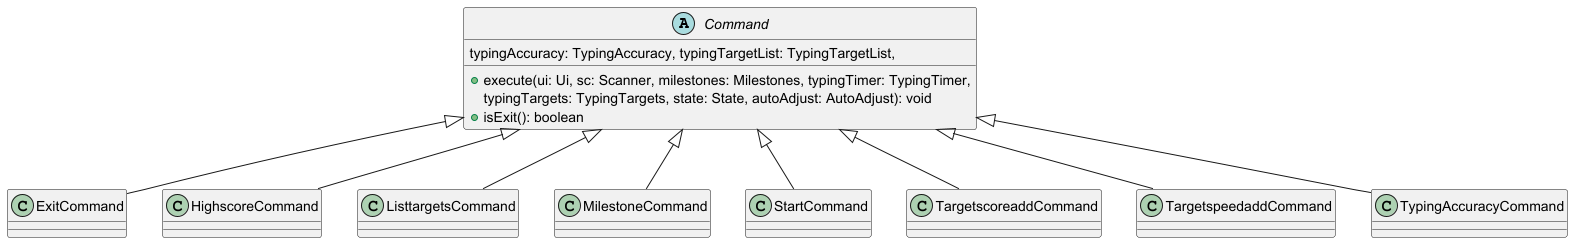

The diagram above was rendered by PlantUML. Its source (embedded in the PNG):
@startuml
abstract class Command {
        +execute(ui: Ui, sc: Scanner, milestones: Milestones, typingTimer: TypingTimer,
                 typingAccuracy: TypingAccuracy, typingTargetList: TypingTargetList,
                 typingTargets: TypingTargets, state: State, autoAdjust: AutoAdjust): void
        +isExit(): boolean
    }

    class ExitCommand
    class HighscoreCommand
    class ListtargetsCommand
    class MilestoneCommand
    class StartCommand
    class TargetscoreaddCommand
    class TargetspeedaddCommand
    class TypingAccuracyCommand

    Command <|-- ExitCommand
    Command <|-- HighscoreCommand
    Command <|-- ListtargetsCommand
    Command <|-- MilestoneCommand
    Command <|-- StartCommand
    Command <|-- TargetscoreaddCommand
    Command <|-- TargetspeedaddCommand
    Command <|-- TypingAccuracyCommand
@enduml